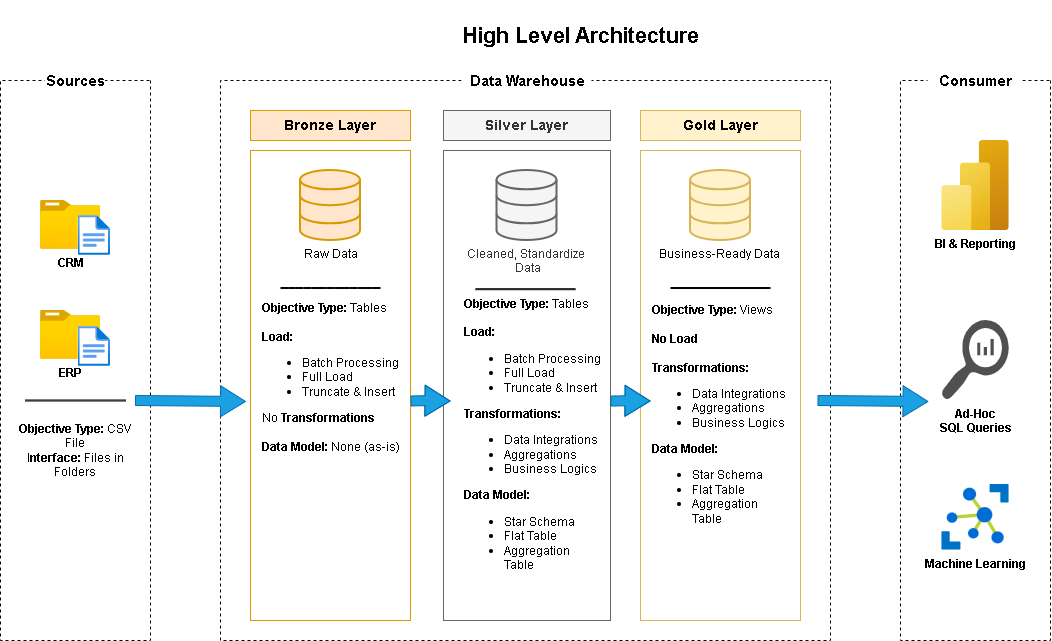

The diagram above was exported from draw.io. Its source (the exported page's mxGraphModel, read from the mxfile embedded in the PNG):
<mxGraphModel dx="1705" dy="634" grid="1" gridSize="10" guides="1" tooltips="1" connect="1" arrows="1" fold="1" page="1" pageScale="1" pageWidth="850" pageHeight="1100" math="0" shadow="0">
  <root>
    <mxCell id="0" />
    <mxCell id="1" parent="0" />
    <mxCell id="sMKYn0ZOfhTeJYDZrX4M-1" parent="1" style="text;html=1;whiteSpace=wrap;strokeColor=none;fillColor=default;align=center;verticalAlign=middle;rounded=0;fontSize=16;" value="&lt;b&gt;&lt;font style=&quot;font-size: 22px;&quot;&gt;High Level Architecture&lt;/font&gt;&lt;/b&gt;" vertex="1">
      <mxGeometry height="70" width="300" x="330" as="geometry" />
    </mxCell>
    <mxCell id="sMKYn0ZOfhTeJYDZrX4M-11" parent="1" style="rounded=0;whiteSpace=wrap;html=1;dashed=1;rotation=90;movable=1;resizable=1;rotatable=1;deletable=1;editable=1;locked=0;connectable=1;" value="" vertex="1">
      <mxGeometry height="150" width="560" x="-305" y="285" as="geometry" />
    </mxCell>
    <mxCell id="sMKYn0ZOfhTeJYDZrX4M-14" parent="1" style="rounded=0;whiteSpace=wrap;html=1;dashed=1;rotation=90;" value="" vertex="1">
      <mxGeometry height="610" width="560" x="145" y="55" as="geometry" />
    </mxCell>
    <mxCell id="sMKYn0ZOfhTeJYDZrX4M-15" parent="1" style="rounded=0;whiteSpace=wrap;html=1;fillColor=none;strokeColor=#d79b00;" value="&lt;div&gt;&lt;br&gt;&lt;/div&gt;&lt;div&gt;&lt;br&gt;&lt;/div&gt;&lt;div style=&quot;text-align: left;&quot;&gt;&lt;br&gt;&lt;/div&gt;" vertex="1">
      <mxGeometry height="470" width="160" x="150" y="150" as="geometry" />
    </mxCell>
    <mxCell id="sMKYn0ZOfhTeJYDZrX4M-16" parent="1" style="rounded=0;whiteSpace=wrap;html=1;fillColor=none;strokeColor=#666666;fontColor=#333333;" value="" vertex="1">
      <mxGeometry height="470" width="167" x="343" y="150" as="geometry" />
    </mxCell>
    <mxCell id="sMKYn0ZOfhTeJYDZrX4M-17" parent="1" style="rounded=0;whiteSpace=wrap;html=1;fillColor=none;strokeColor=#d6b656;" value="" vertex="1">
      <mxGeometry height="470" width="160" x="540" y="150" as="geometry" />
    </mxCell>
    <mxCell id="sMKYn0ZOfhTeJYDZrX4M-18" parent="1" style="text;html=1;whiteSpace=wrap;strokeColor=#d79b00;fillColor=#ffe6cc;align=center;verticalAlign=middle;rounded=0;" value="&lt;font style=&quot;font-size: 14px;&quot;&gt;&lt;b&gt;Bronze Layer&lt;/b&gt;&lt;/font&gt;" vertex="1">
      <mxGeometry height="30" width="160" x="150" y="110" as="geometry" />
    </mxCell>
    <mxCell id="sMKYn0ZOfhTeJYDZrX4M-19" parent="1" style="text;html=1;whiteSpace=wrap;strokeColor=#666666;fillColor=#f5f5f5;align=center;verticalAlign=middle;rounded=0;fontColor=#333333;" value="&lt;font style=&quot;font-size: 14px;&quot;&gt;&lt;b&gt;Silver Layer&lt;/b&gt;&lt;/font&gt;" vertex="1">
      <mxGeometry height="30" width="167" x="343" y="110" as="geometry" />
    </mxCell>
    <mxCell id="sMKYn0ZOfhTeJYDZrX4M-20" parent="1" style="text;html=1;whiteSpace=wrap;strokeColor=#d6b656;fillColor=#fff2cc;align=center;verticalAlign=middle;rounded=0;" value="&lt;b&gt;&lt;font style=&quot;font-size: 14px;&quot;&gt;Gold Layer&lt;/font&gt;&lt;/b&gt;" vertex="1">
      <mxGeometry height="30" width="160" x="540" y="110" as="geometry" />
    </mxCell>
    <mxCell id="sMKYn0ZOfhTeJYDZrX4M-3" parent="1" style="text;html=1;align=center;verticalAlign=middle;rounded=0;fillColor=default;strokeColor=none;whiteSpace=wrap;gradientColor=none;" value="&lt;b&gt;&lt;font style=&quot;font-size: 15px; background-color: rgb(255, 255, 255);&quot;&gt;Sources&lt;/font&gt;&lt;/b&gt;" vertex="1">
      <mxGeometry height="20" width="60" x="-55" y="70" as="geometry" />
    </mxCell>
    <mxCell id="sMKYn0ZOfhTeJYDZrX4M-6" parent="1" style="text;html=1;whiteSpace=wrap;align=center;verticalAlign=middle;rounded=0;labelBackgroundColor=none;fillColor=default;" value="&lt;font style=&quot;font-size: 15px;&quot;&gt;&lt;b style=&quot;background-color: light-dark(#ffffff, var(--ge-dark-color, #121212));&quot;&gt;Data Warehouse&lt;/b&gt;&lt;/font&gt;" vertex="1">
      <mxGeometry height="20" width="130" x="361.5" y="70" as="geometry" />
    </mxCell>
    <mxCell id="sMKYn0ZOfhTeJYDZrX4M-21" parent="1" style="image;aspect=fixed;html=1;points=[];align=center;fontSize=12;image=img/lib/azure2/general/Folder_Blank.svg;" value="&lt;b&gt;CRM&lt;/b&gt;" vertex="1">
      <mxGeometry height="48.7" width="60" x="-60" y="200" as="geometry" />
    </mxCell>
    <mxCell id="sMKYn0ZOfhTeJYDZrX4M-22" parent="1" style="image;aspect=fixed;html=1;points=[];align=center;fontSize=12;image=img/lib/azure2/general/File.svg;" value="" vertex="1">
      <mxGeometry height="40" width="32.46" x="-22.460000000000008" y="215" as="geometry" />
    </mxCell>
    <mxCell id="sMKYn0ZOfhTeJYDZrX4M-28" parent="1" style="image;aspect=fixed;html=1;points=[];align=center;fontSize=12;image=img/lib/azure2/general/Folder_Blank.svg;" value="&lt;b&gt;ERP&lt;/b&gt;" vertex="1">
      <mxGeometry height="48.7" width="60" x="-60" y="310" as="geometry" />
    </mxCell>
    <mxCell id="sMKYn0ZOfhTeJYDZrX4M-29" parent="1" style="image;aspect=fixed;html=1;points=[];align=center;fontSize=12;image=img/lib/azure2/general/File.svg;" value="" vertex="1">
      <mxGeometry height="40" width="32.46" x="-22.460000000000008" y="326" as="geometry" />
    </mxCell>
    <mxCell id="sMKYn0ZOfhTeJYDZrX4M-34" edge="1" parent="1" style="shape=link;html=1;rounded=0;fontSize=12;startSize=8;endSize=8;curved=1;width=-1;" value="">
      <mxGeometry relative="1" width="100" as="geometry">
        <mxPoint x="-75" y="400" as="sourcePoint" />
        <mxPoint x="25" y="400" as="targetPoint" />
      </mxGeometry>
    </mxCell>
    <mxCell id="sMKYn0ZOfhTeJYDZrX4M-35" parent="1" style="text;html=1;whiteSpace=wrap;strokeColor=none;fillColor=none;align=center;verticalAlign=middle;rounded=0;" value="&lt;b&gt;Objective Type:&lt;/b&gt; CSV File&lt;div&gt;I&lt;b&gt;nterface:&lt;/b&gt; Files in Folders&lt;/div&gt;" vertex="1">
      <mxGeometry height="80" width="120" x="-85" y="410" as="geometry" />
    </mxCell>
    <mxCell id="sMKYn0ZOfhTeJYDZrX4M-36" parent="1" style="html=1;verticalLabelPosition=bottom;align=center;labelBackgroundColor=#ffffff;verticalAlign=top;strokeWidth=2;strokeColor=#d79b00;shadow=0;dashed=0;shape=mxgraph.ios7.icons.data;fillColor=#ffe6cc;" value="Raw Data" vertex="1">
      <mxGeometry height="70" width="60" x="200" y="170" as="geometry" />
    </mxCell>
    <mxCell id="sMKYn0ZOfhTeJYDZrX4M-37" parent="1" style="html=1;verticalLabelPosition=bottom;align=center;labelBackgroundColor=#ffffff;verticalAlign=top;strokeWidth=2;strokeColor=#666666;shadow=0;dashed=0;shape=mxgraph.ios7.icons.data;fillColor=#f5f5f5;fontColor=#333333;" value="Cleaned, Standardize&amp;nbsp;&lt;div&gt;Data&lt;/div&gt;" vertex="1">
      <mxGeometry height="70" width="60" x="396.5" y="170" as="geometry" />
    </mxCell>
    <mxCell id="sMKYn0ZOfhTeJYDZrX4M-38" parent="1" style="html=1;verticalLabelPosition=bottom;align=center;labelBackgroundColor=#ffffff;verticalAlign=top;strokeWidth=2;strokeColor=#d6b656;shadow=0;dashed=0;shape=mxgraph.ios7.icons.data;fillColor=#fff2cc;" value="Business-Ready Data&amp;nbsp;" vertex="1">
      <mxGeometry height="70" width="60" x="590" y="170" as="geometry" />
    </mxCell>
    <mxCell id="sMKYn0ZOfhTeJYDZrX4M-44" edge="1" parent="1" style="shape=flexArrow;endArrow=classic;html=1;rounded=0;fontSize=12;startSize=8;endSize=8;curved=1;fillColor=#1ba1e2;strokeColor=#006EAF;" value="">
      <mxGeometry height="50" relative="1" width="50" as="geometry">
        <Array as="points">
          <mxPoint x="520" y="400.5" />
          <mxPoint x="550" y="399.5" />
        </Array>
        <mxPoint x="510" y="400.5" as="sourcePoint" />
        <mxPoint x="550" y="400.5" as="targetPoint" />
      </mxGeometry>
    </mxCell>
    <mxCell id="sMKYn0ZOfhTeJYDZrX4M-52" edge="1" parent="1" style="shape=flexArrow;endArrow=classic;html=1;rounded=0;fontSize=12;startSize=8;endSize=8;curved=1;fillColor=#1ba1e2;strokeColor=#006EAF;" value="">
      <mxGeometry height="50" relative="1" width="50" as="geometry">
        <Array as="points">
          <mxPoint x="350" y="399.5" />
        </Array>
        <mxPoint x="310" y="400.5" as="sourcePoint" />
        <mxPoint x="350" y="400.5" as="targetPoint" />
      </mxGeometry>
    </mxCell>
    <mxCell id="sMKYn0ZOfhTeJYDZrX4M-56" edge="1" parent="1" style="shape=flexArrow;endArrow=classic;html=1;rounded=0;fontSize=12;startSize=8;endSize=8;curved=1;exitX=0.458;exitY=0.083;exitDx=0;exitDy=0;exitPerimeter=0;entryX=0.009;entryY=0.366;entryDx=0;entryDy=0;entryPerimeter=0;fillColor=#1ba1e2;strokeColor=#006EAF;" value="">
      <mxGeometry height="50" relative="1" width="50" as="geometry">
        <mxPoint x="34.5" y="400" as="sourcePoint" />
        <mxPoint x="145.5" y="401" as="targetPoint" />
      </mxGeometry>
    </mxCell>
    <mxCell id="cN2WTIxgsdd3Lp3c68TD-2" edge="1" parent="1" style="shape=link;html=1;rounded=0;fontSize=12;startSize=8;endSize=8;curved=1;width=-1;" value="">
      <mxGeometry relative="1" width="100" as="geometry">
        <Array as="points">
          <mxPoint x="230" y="287.52" />
        </Array>
        <mxPoint x="180" y="287.52" as="sourcePoint" />
        <mxPoint x="280" y="287.52" as="targetPoint" />
      </mxGeometry>
    </mxCell>
    <mxCell id="cN2WTIxgsdd3Lp3c68TD-4" edge="1" parent="1" style="shape=link;html=1;rounded=0;fontSize=12;startSize=8;endSize=8;curved=1;width=-1;" value="">
      <mxGeometry relative="1" width="100" as="geometry">
        <mxPoint x="375" y="288.7" as="sourcePoint" />
        <mxPoint x="475" y="288.7" as="targetPoint" />
      </mxGeometry>
    </mxCell>
    <mxCell id="cN2WTIxgsdd3Lp3c68TD-5" edge="1" parent="1" style="shape=link;html=1;rounded=0;fontSize=12;startSize=8;endSize=8;curved=1;width=-1;" value="">
      <mxGeometry relative="1" width="100" as="geometry">
        <mxPoint x="570" y="287.52" as="sourcePoint" />
        <mxPoint x="670" y="287.52" as="targetPoint" />
      </mxGeometry>
    </mxCell>
    <mxCell id="cN2WTIxgsdd3Lp3c68TD-6" parent="1" style="text;html=1;whiteSpace=wrap;strokeColor=none;fillColor=none;align=left;verticalAlign=middle;rounded=0;" value="&lt;b&gt;Objective Type:&lt;/b&gt;&amp;nbsp;Tables&lt;div&gt;&lt;br&gt;&lt;div&gt;&lt;b style=&quot;background-color: transparent; color: light-dark(rgb(0, 0, 0), rgb(255, 255, 255));&quot;&gt;Load:&lt;/b&gt;&lt;/div&gt;&lt;div&gt;&lt;ul&gt;&lt;li&gt;&lt;span style=&quot;background-color: transparent; color: light-dark(rgb(0, 0, 0), rgb(255, 255, 255));&quot;&gt;Batch Processing&lt;/span&gt;&lt;/li&gt;&lt;li&gt;&lt;span style=&quot;background-color: transparent; color: light-dark(rgb(0, 0, 0), rgb(255, 255, 255));&quot;&gt;Full Load&lt;/span&gt;&lt;/li&gt;&lt;li&gt;&lt;span style=&quot;background-color: transparent; color: light-dark(rgb(0, 0, 0), rgb(255, 255, 255));&quot;&gt;Truncate &amp;amp; Insert&lt;/span&gt;&lt;/li&gt;&lt;/ul&gt;&lt;div&gt;No &lt;b&gt;Transformations&lt;/b&gt;&lt;/div&gt;&lt;/div&gt;&lt;div&gt;&lt;br&gt;&lt;/div&gt;&lt;div&gt;&lt;b&gt;Data Model:&lt;/b&gt; None (as-is)&lt;/div&gt;&lt;/div&gt;" vertex="1">
      <mxGeometry height="80" width="140" x="160" y="337" as="geometry" />
    </mxCell>
    <mxCell id="cN2WTIxgsdd3Lp3c68TD-7" parent="1" style="text;html=1;whiteSpace=wrap;strokeColor=none;fillColor=none;align=left;verticalAlign=middle;rounded=0;" value="&lt;b&gt;Objective Type:&lt;/b&gt;&amp;nbsp;Tables&lt;div&gt;&lt;br&gt;&lt;div&gt;&lt;b style=&quot;background-color: transparent; color: light-dark(rgb(0, 0, 0), rgb(255, 255, 255));&quot;&gt;Load:&lt;/b&gt;&lt;/div&gt;&lt;div&gt;&lt;ul&gt;&lt;li&gt;&lt;span style=&quot;background-color: transparent; color: light-dark(rgb(0, 0, 0), rgb(255, 255, 255));&quot;&gt;Batch Processing&lt;/span&gt;&lt;/li&gt;&lt;li&gt;&lt;span style=&quot;background-color: transparent; color: light-dark(rgb(0, 0, 0), rgb(255, 255, 255));&quot;&gt;Full Load&lt;/span&gt;&lt;/li&gt;&lt;li&gt;&lt;span style=&quot;background-color: transparent; color: light-dark(rgb(0, 0, 0), rgb(255, 255, 255));&quot;&gt;Truncate &amp;amp; Insert&lt;/span&gt;&lt;/li&gt;&lt;/ul&gt;&lt;div&gt;&lt;b&gt;Transformations:&lt;/b&gt;&lt;/div&gt;&lt;/div&gt;&lt;/div&gt;&lt;div&gt;&lt;ul&gt;&lt;li&gt;Data Integrations&lt;/li&gt;&lt;li&gt;Aggregations&lt;/li&gt;&lt;li&gt;Business Logics&lt;/li&gt;&lt;/ul&gt;&lt;div&gt;&lt;b&gt;Data Model:&lt;/b&gt;&lt;/div&gt;&lt;/div&gt;&lt;div&gt;&lt;ul&gt;&lt;li&gt;Star Schema&lt;/li&gt;&lt;li&gt;Flat Table&lt;/li&gt;&lt;li&gt;Aggregation Table&lt;/li&gt;&lt;/ul&gt;&lt;/div&gt;" vertex="1">
      <mxGeometry height="120" width="140" x="361.5" y="380" as="geometry" />
    </mxCell>
    <mxCell id="cN2WTIxgsdd3Lp3c68TD-8" parent="1" style="text;html=1;whiteSpace=wrap;strokeColor=none;fillColor=none;align=left;verticalAlign=middle;rounded=0;" value="&lt;b&gt;Objective Type:&lt;/b&gt;&amp;nbsp;Views&lt;div&gt;&lt;br&gt;&lt;div&gt;&lt;b style=&quot;background-color: transparent; color: light-dark(rgb(0, 0, 0), rgb(255, 255, 255));&quot;&gt;No Load&lt;/b&gt;&lt;/div&gt;&lt;/div&gt;&lt;div&gt;&lt;br&gt;&lt;/div&gt;&lt;div&gt;&lt;div&gt;&lt;b&gt;Transformations:&lt;/b&gt;&lt;/div&gt;&lt;div&gt;&lt;ul&gt;&lt;li&gt;Data Integrations&lt;/li&gt;&lt;li&gt;Aggregations&lt;/li&gt;&lt;li&gt;Business Logics&lt;/li&gt;&lt;/ul&gt;&lt;div&gt;&lt;b&gt;Data Model:&lt;/b&gt;&lt;/div&gt;&lt;/div&gt;&lt;div&gt;&lt;ul&gt;&lt;li&gt;Star Schema&lt;/li&gt;&lt;li&gt;Flat Table&lt;/li&gt;&lt;li&gt;Aggregation Table&lt;/li&gt;&lt;/ul&gt;&lt;/div&gt;&lt;/div&gt;" vertex="1">
      <mxGeometry height="80" width="140" x="550" y="380" as="geometry" />
    </mxCell>
    <mxCell id="cN2WTIxgsdd3Lp3c68TD-10" parent="1" style="rounded=0;whiteSpace=wrap;html=1;dashed=1;rotation=90;movable=1;resizable=1;rotatable=1;deletable=1;editable=1;locked=0;connectable=1;" value="" vertex="1">
      <mxGeometry height="150" width="560" x="595" y="285" as="geometry" />
    </mxCell>
    <mxCell id="cN2WTIxgsdd3Lp3c68TD-11" edge="1" parent="1" style="shape=flexArrow;endArrow=classic;html=1;rounded=0;fontSize=12;startSize=8;endSize=8;curved=1;exitX=0.458;exitY=0.083;exitDx=0;exitDy=0;exitPerimeter=0;entryX=0.009;entryY=0.366;entryDx=0;entryDy=0;entryPerimeter=0;fillColor=#1ba1e2;strokeColor=#006EAF;" value="">
      <mxGeometry height="50" relative="1" width="50" as="geometry">
        <mxPoint x="717" y="400" as="sourcePoint" />
        <mxPoint x="828" y="401" as="targetPoint" />
      </mxGeometry>
    </mxCell>
    <mxCell id="sMKYn0ZOfhTeJYDZrX4M-7" parent="1" style="text;html=1;whiteSpace=wrap;strokeColor=none;fillColor=default;align=center;verticalAlign=middle;rounded=0;" value="&lt;font style=&quot;font-size: 15px;&quot;&gt;&lt;b&gt;Consumer&lt;/b&gt;&lt;/font&gt;" vertex="1">
      <mxGeometry height="20" width="95" x="827.5" y="70" as="geometry" />
    </mxCell>
    <mxCell id="cN2WTIxgsdd3Lp3c68TD-12" parent="1" style="image;aspect=fixed;html=1;points=[];align=center;fontSize=12;image=img/lib/azure2/analytics/Power_BI_Embedded.svg;" value="&lt;b&gt;BI &amp;amp; Reporting&lt;/b&gt;" vertex="1">
      <mxGeometry height="90" width="67.5" x="841.25" y="140" as="geometry" />
    </mxCell>
    <mxCell id="cN2WTIxgsdd3Lp3c68TD-13" parent="1" style="sketch=0;pointerEvents=1;shadow=0;dashed=0;html=1;strokeColor=none;labelPosition=center;verticalLabelPosition=bottom;verticalAlign=top;align=center;fillColor=#505050;shape=mxgraph.mscae.oms.log_search" value="&lt;b&gt;Ad-Hoc&lt;/b&gt;&lt;div&gt;&lt;b&gt;SQL Queries&lt;/b&gt;&lt;/div&gt;" vertex="1">
      <mxGeometry height="80" width="67.5" x="841.25" y="320" as="geometry" />
    </mxCell>
    <mxCell id="cN2WTIxgsdd3Lp3c68TD-15" parent="1" style="shape=image;html=1;verticalAlign=top;verticalLabelPosition=bottom;labelBackgroundColor=#ffffff;imageAspect=0;aspect=fixed;image=https://icons.diagrams.net/assets/azure/1/Azure_IoT_Hub.svg;" value="&lt;b&gt;Machine Learning&lt;/b&gt;" vertex="1">
      <mxGeometry height="65.72" width="67.5" x="841.25" y="484" as="geometry" />
    </mxCell>
  </root>
</mxGraphModel>